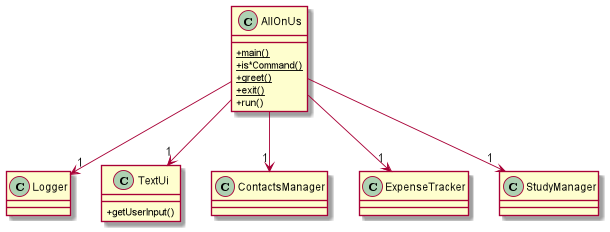

The diagram above was rendered by PlantUML. Its source (embedded in the PNG):
@startuml
'https://plantuml.com/class-diagram

!include Style.puml

class AllOnUs
AllOnUs : <u>+main()
AllOnUs : <u>+is*Command()
AllOnUs : <u>+greet()
AllOnUs : <u>+exit()
AllOnUs : +run()

class Logger

class TextUi
TextUi : +getUserInput()

class ContactsManager

class ExpenseTracker

class StudyManager

AllOnUs --> "1" Logger
AllOnUs --> "1" StudyManager
AllOnUs --> "1" ContactsManager
AllOnUs --> "1" TextUi
AllOnUs --> "1" ExpenseTracker




@enduml